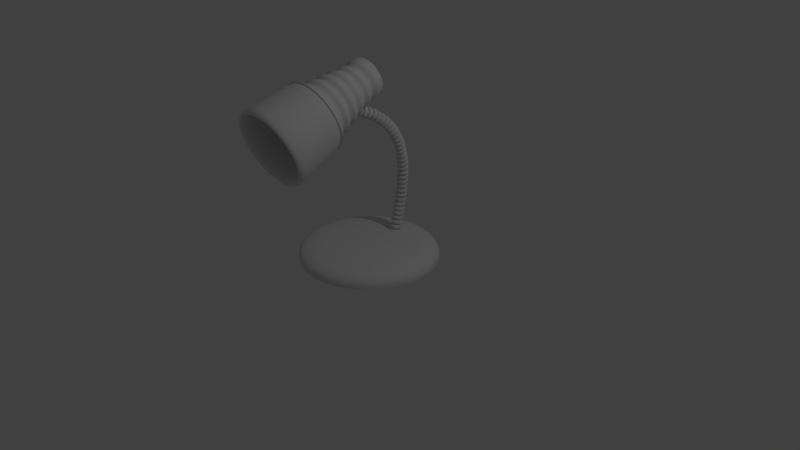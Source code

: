 # Source: lampa.blend  (saved by Blender 2.79.0; exported with 4.5.12 LTS)
import bpy
from mathutils import Matrix  # noqa: F401  (used for matrix-valued properties, if any)

bpy.ops.wm.read_factory_settings(use_empty=True)
scene = bpy.context.scene
scene.name = 'Scene'

# ---- collections
col_collection_1 = bpy.data.collections.new('Collection 1'); scene.collection.children.link(col_collection_1)

# ---- world
world_world = bpy.data.worlds.new('World'); scene.world = world_world
world_world.color = (0.05088, 0.05088, 0.05088)
world_world.use_sun_shadow = False
world_world.sun_shadow_jitter_overblur = 0.0
world_world.cycles.sampling_method = 'MANUAL'

# ---- cameras
cam_camera = bpy.data.cameras.new('Camera')
cam_camera.clip_end = 100.0
cam_camera.lens = 35.0
cam_camera.sensor_width = 32.0
cam_camera.sensor_height = 18.0
cam_camera.ortho_scale = 7.314
cam_camera.dof.focus_distance = 0.0
cam_camera.dof.aperture_fstop = 128.0

# ---- lights
light_lamp = bpy.data.lights.new('Lamp', 'POINT')
light_lamp.transmission_factor = 0.0
light_lamp.cutoff_distance = 30.0
light_lamp.energy = 100.0
light_lamp.shadow_buffer_clip_start = 1.001
light_lamp.shadow_soft_size = 0.1
light_lamp.shadow_maximum_resolution = 0.006
light_lamp.use_absolute_resolution = True

# ---- meshes
me_circle_002 = bpy.data.meshes.new('Circle.002')
me_circle_002.from_pydata([(0.0, 1.0, 0.0), (-0.7071, 0.7071, 0.0), (-1.0, -4.371e-08, 0.0), (-0.7071, -0.7071, 0.0), (8.742e-08, -1.0, 0.0), (0.7071, -0.7071, 0.0), (1.0, 1.192e-08, 0.0), (0.7071, 0.7071, 0.0), (7.474e-09, 0.5262, -1.973), (-0.3721, 0.3721, -1.973), (-0.5262, -1.021e-07, -1.973), (-0.3721, -0.3721, -1.973), (5.348e-08, -0.5262, -1.973), (0.3721, -0.3721, -1.973), (0.5262, -7.284e-08, -1.973), (0.3721, 0.3721, -1.973), (8.257e-08, -0.9323, -0.2819), (7.772e-08, -0.8646, -0.5638), (7.288e-08, -0.797, -0.8457), (6.803e-08, -0.7293, -1.128), (6.318e-08, -0.6616, -1.41), (5.833e-08, -0.5939, -1.691), (0.42, -0.42, -1.691), (0.4678, -0.4678, -1.41), (0.5157, -0.5157, -1.128), (0.5635, -0.5635, -0.8457), (0.6114, -0.6114, -0.5638), (0.6592, -0.6592, -0.2819), (-0.9323, -5.205e-08, -0.2819), (-0.8646, -6.04e-08, -0.5638), (-0.797, -6.874e-08, -0.8457), (-0.7293, -7.708e-08, -1.128), (-0.6616, -8.543e-08, -1.41), (-0.5939, -9.377e-08, -1.691), (-0.42, -0.42, -1.691), (-0.4678, -0.4678, -1.41), (-0.5157, -0.5157, -1.128), (-0.5635, -0.5635, -0.8457), (-0.6114, -0.6114, -0.5638), (-0.6592, -0.6592, -0.2819), (1.068e-09, 0.9323, -0.2819), (2.135e-09, 0.8646, -0.5638), (3.203e-09, 0.797, -0.8457), (4.271e-09, 0.7293, -1.128), (5.338e-09, 0.6616, -1.41), (6.406e-09, 0.5939, -1.691), (-0.42, 0.42, -1.691), (-0.4678, 0.4678, -1.41), (-0.5157, 0.5157, -1.128), (-0.5635, 0.5635, -0.8457), (-0.6114, 0.6114, -0.5638), (-0.6592, 0.6592, -0.2819), (0.6592, 0.6592, -0.2819), (0.6114, 0.6114, -0.5638), (0.5635, 0.5635, -0.8457), (0.5157, 0.5157, -1.128), (0.4678, 0.4678, -1.41), (0.42, 0.42, -1.691), (0.5939, -6.073e-08, -1.691), (0.6616, -4.862e-08, -1.41), (0.7293, -3.651e-08, -1.128), (0.797, -2.44e-08, -0.8457), (0.8646, -1.229e-08, -0.5638), (0.9323, -1.839e-10, -0.2819), (5.215e-08, -0.5322, -1.832), (-0.5322, -9.615e-08, -1.832), (5.621e-09, 0.5322, -1.832), (0.3763, 0.3763, -1.832), (0.3763, -0.3763, -1.832), (-0.3763, -0.3763, -1.832), (-0.3763, 0.3763, -1.832), (0.5322, -6.654e-08, -1.832), (5.227e-08, -0.4557, -1.55), (0.3222, -0.3222, -1.55), (-0.4557, -7.508e-08, -1.55), (-0.3222, -0.3222, -1.55), (1.243e-08, 0.4557, -1.55), (-0.3222, 0.3222, -1.55), (0.3222, 0.3222, -1.55), (0.4557, -4.973e-08, -1.55), (5.553e-08, -0.4997, -1.269), (0.3534, -0.3534, -1.269), (-0.4997, -7.247e-08, -1.269), (-0.3534, -0.3534, -1.269), (1.184e-08, 0.4997, -1.269), (-0.3534, 0.3534, -1.269), (0.3534, 0.3534, -1.269), (0.4997, -4.466e-08, -1.269), (6.066e-08, -0.5793, -0.9867), (0.4096, -0.4096, -0.9867), (-0.5793, -5.986e-08, -0.9867), (-0.4096, -0.4096, -0.9867), (1.002e-08, 0.5793, -0.9867), (-0.4096, 0.4096, -0.9867), (0.4096, 0.4096, -0.9867), (0.5793, -2.763e-08, -0.9867), (6.398e-08, -0.624, -0.7048), (0.4412, -0.4412, -0.7048), (-0.624, -6.02e-08, -0.7048), (-0.4412, -0.4412, -0.7048), (9.422e-09, 0.624, -0.7048), (-0.4412, 0.4412, -0.7048), (0.4412, 0.4412, -0.7048), (0.624, -2.548e-08, -0.7048), (6.852e-08, -0.691, -0.4229), (0.4886, -0.4886, -0.4229), (-0.691, -4.686e-08, -0.4229), (-0.4886, -0.4886, -0.4229), (8.115e-09, 0.691, -0.4229), (-0.4886, 0.4886, -0.4229), (0.4886, 0.4886, -0.4229), (0.691, -8.419e-09, -0.4229), (0.6832, -0.6832, -0.141), (-0.6832, -0.6832, -0.141), (-0.6832, 0.6832, -0.141), (0.9662, 5.87e-09, -0.141), (8.5e-08, -0.9662, -0.141), (-0.9662, -4.788e-08, -0.141), (5.338e-10, 0.9662, -0.141), (0.6832, 0.6832, -0.141), (9.877e-09, 0.1846, -1.973), (-0.1305, 0.1305, -1.973), (-0.1846, -7.935e-08, -1.973), (-0.1305, -0.1305, -1.973), (2.601e-08, -0.1846, -1.973), (0.1305, -0.1305, -1.973), (0.1846, -6.908e-08, -1.973), (0.1305, 0.1305, -1.973), (0.0, 1.0, 0.0), (-0.7071, 0.7071, 0.0), (-1.0, -4.371e-08, 0.0), (-0.7071, -0.7071, 0.0), (8.742e-08, -1.0, 0.0), (0.7071, -0.7071, 0.0), (1.0, 1.192e-08, 0.0), (0.7071, 0.7071, 0.0), (0.0, 1.0, 0.0), (-0.7071, 0.7071, 0.0), (-1.0, -4.371e-08, 0.0), (-0.7071, -0.7071, 0.0), (8.742e-08, -1.0, 0.0), (0.7071, -0.7071, 0.0), (1.0, 1.192e-08, 0.0), (0.7071, 0.7071, 0.0), (0.0, 1.0, 0.0), (-0.7071, 0.7071, 0.0), (-1.0, -4.371e-08, 0.0), (-0.7071, -0.7071, 0.0), (8.742e-08, -1.0, 0.0), (0.7071, -0.7071, 0.0), (1.0, 1.192e-08, 0.0), (0.7071, 0.7071, 0.0), (-4.536e-10, 1.061, 0.592), (-0.7502, 0.7502, 0.592), (-1.061, -1.983e-08, 0.592), (-0.7502, -0.7502, 0.592), (9.229e-08, -1.061, 0.592), (0.7502, -0.7502, 0.592), (1.061, 3.92e-08, 0.592), (0.7502, 0.7502, 0.592), (-2.911e-09, 1.144, 1.184), (-0.8089, 0.8089, 1.184), (-1.144, 4.684e-09, 1.184), (-0.8089, -0.8089, 1.184), (9.611e-08, -1.144, 1.184), (0.8089, -0.8089, 1.184), (1.144, 6.734e-08, 1.184), (0.8089, 0.8089, 1.184), (3.657e-08, -0.01637, -1.973), (0.01158, -0.01158, -1.973), (0.01637, -7.02e-08, -1.973), (0.01158, 0.01158, -1.973), (3.512e-08, 0.01637, -1.973), (-0.01158, 0.01158, -1.973), (-0.01637, -7.113e-08, -1.973), (-0.01158, -0.01158, -1.973)], [], [(68, 64, 12, 13), (69, 65, 10, 11), (70, 66, 8, 9), (66, 67, 15, 8), (71, 68, 13, 14), (64, 69, 11, 12), (65, 70, 9, 10), (67, 71, 14, 15), (119, 115, 63, 52), (110, 111, 62, 53), (102, 103, 61, 54), (94, 95, 60, 55), (86, 87, 59, 56), (78, 79, 58, 57), (117, 114, 51, 28), (106, 109, 50, 29), (98, 101, 49, 30), (90, 93, 48, 31), (82, 85, 47, 32), (74, 77, 46, 33), (116, 113, 39, 16), (104, 107, 38, 17), (96, 99, 37, 18), (88, 91, 36, 19), (80, 83, 35, 20), (72, 75, 34, 21), (115, 112, 27, 63), (111, 105, 26, 62), (103, 97, 25, 61), (95, 89, 24, 60), (87, 81, 23, 59), (79, 73, 22, 58), (118, 119, 52, 40), (108, 110, 53, 41), (100, 102, 54, 42), (92, 94, 55, 43), (84, 86, 56, 44), (76, 78, 57, 45), (114, 118, 40, 51), (109, 108, 41, 50), (101, 100, 42, 49), (93, 92, 43, 48), (85, 84, 44, 47), (77, 76, 45, 46), (113, 117, 28, 39), (107, 106, 29, 38), (99, 98, 30, 37), (91, 90, 31, 36), (83, 82, 32, 35), (75, 74, 33, 34), (112, 116, 16, 27), (105, 104, 17, 26), (97, 96, 18, 25), (89, 88, 19, 24), (81, 80, 20, 23), (73, 72, 21, 22), (57, 58, 71, 67), (33, 46, 70, 65), (21, 34, 69, 64), (58, 22, 68, 71), (45, 57, 67, 66), (46, 45, 66, 70), (34, 33, 65, 69), (22, 21, 64, 68), (23, 20, 72, 73), (35, 32, 74, 75), (47, 44, 76, 77), (44, 56, 78, 76), (59, 23, 73, 79), (20, 35, 75, 72), (32, 47, 77, 74), (56, 59, 79, 78), (24, 19, 80, 81), (36, 31, 82, 83), (48, 43, 84, 85), (43, 55, 86, 84), (60, 24, 81, 87), (19, 36, 83, 80), (31, 48, 85, 82), (55, 60, 87, 86), (25, 18, 88, 89), (37, 30, 90, 91), (49, 42, 92, 93), (42, 54, 94, 92), (61, 25, 89, 95), (18, 37, 91, 88), (30, 49, 93, 90), (54, 61, 95, 94), (26, 17, 96, 97), (38, 29, 98, 99), (50, 41, 100, 101), (41, 53, 102, 100), (62, 26, 97, 103), (17, 38, 99, 96), (29, 50, 101, 98), (53, 62, 103, 102), (27, 16, 104, 105), (39, 28, 106, 107), (51, 40, 108, 109), (40, 52, 110, 108), (63, 27, 105, 111), (16, 39, 107, 104), (28, 51, 109, 106), (52, 63, 111, 110), (5, 4, 116, 112), (3, 2, 117, 113), (1, 0, 118, 114), (0, 7, 119, 118), (6, 5, 112, 115), (4, 3, 113, 116), (2, 1, 114, 117), (7, 6, 115, 119), (15, 14, 126, 127), (13, 12, 124, 125), (11, 10, 122, 123), (9, 8, 120, 121), (8, 15, 127, 120), (14, 13, 125, 126), (12, 11, 123, 124), (10, 9, 121, 122), (3, 4, 132, 131), (1, 2, 130, 129), (6, 7, 135, 134), (4, 5, 133, 132), (2, 3, 131, 130), (0, 1, 129, 128), (7, 0, 128, 135), (5, 6, 134, 133), (134, 135, 143, 142), (132, 133, 141, 140), (130, 131, 139, 138), (128, 129, 137, 136), (135, 128, 136, 143), (133, 134, 142, 141), (131, 132, 140, 139), (129, 130, 138, 137), (142, 143, 151, 150), (140, 141, 149, 148), (138, 139, 147, 146), (136, 137, 145, 144), (143, 136, 144, 151), (141, 142, 150, 149), (139, 140, 148, 147), (137, 138, 146, 145), (149, 150, 158, 157), (147, 148, 156, 155), (145, 146, 154, 153), (150, 151, 159, 158), (148, 149, 157, 156), (146, 147, 155, 154), (144, 145, 153, 152), (151, 144, 152, 159), (152, 153, 161, 160), (159, 152, 160, 167), (157, 158, 166, 165), (155, 156, 164, 163), (153, 154, 162, 161), (158, 159, 167, 166), (156, 157, 165, 164), (154, 155, 163, 162), (123, 122, 170, 171), (121, 120, 168, 169), (120, 127, 175, 168), (126, 125, 173, 174), (124, 123, 171, 172), (122, 121, 169, 170), (127, 126, 174, 175), (125, 124, 172, 173)])
me_circle_002.polygons.foreach_set('use_smooth', [True] * 168)
me_circle_002.use_remesh_preserve_volume = False
me_circle_002.use_remesh_preserve_attributes = False
me_circle_002.use_mirror_vertex_groups = False
me_circle_002.update()
me_circle_001 = bpy.data.meshes.new('Circle.001')
me_circle_001.from_pydata([(0.0, 0.07945, 0.0), (-0.05618, 0.05618, 0.0), (-0.07945, -3.473e-09, 0.0), (-0.05618, -0.05618, 0.0), (6.946e-09, -0.07945, 0.0), (0.05618, -0.05618, 0.0), (0.07945, 9.474e-10, 0.0), (0.05618, 0.05618, 0.0), (0.0, 0.07945, 0.0), (-0.05618, 0.05618, 0.0), (-0.07945, -3.473e-09, 0.0), (-0.05618, -0.05618, 0.0), (6.946e-09, -0.07945, 0.0), (0.05618, -0.05618, 0.0), (0.07945, 9.474e-10, 0.0), (0.05618, 0.05618, 0.0), (0.0, 0.07945, 0.02384), (-0.05618, 0.05618, 0.02384), (-0.07945, -3.473e-09, 0.02384), (-0.05618, -0.05618, 0.02384), (6.946e-09, -0.07945, 0.02384), (0.05618, -0.05618, 0.02384), (0.07945, 9.474e-10, 0.02384), (0.05618, 0.05618, 0.02384), (2.501e-10, 0.04589, 0.02384), (-0.03245, 0.03245, 0.02384), (-0.04589, -1.756e-09, 0.02384), (-0.03245, -0.03245, 0.02384), (4.262e-09, -0.04589, 0.02384), (0.03245, -0.03245, 0.02384), (0.04589, 7.973e-10, 0.02384), (0.03245, 0.03245, 0.02384), (2.501e-10, 0.04589, 0.02384), (-0.03245, 0.03245, 0.02384), (-0.04589, -1.756e-09, 0.02384), (-0.03245, -0.03245, 0.02384), (4.262e-09, -0.04589, 0.02384), (0.03245, -0.03245, 0.02384), (0.04589, 7.973e-10, 0.02384), (0.03245, 0.03245, 0.02384), (2.501e-10, 0.04589, 0.04131), (-0.03245, 0.03245, 0.04131), (-0.04589, -1.756e-09, 0.04131), (-0.03245, -0.03245, 0.04131), (4.262e-09, -0.04589, 0.04131), (0.03245, -0.03245, 0.04131), (0.04589, 7.973e-10, 0.04131), (0.03245, 0.03245, 0.04131), (2.165e-10, 0.07946, 0.04131), (-0.05618, 0.05618, 0.04131), (-0.07946, -3.257e-09, 0.04131), (-0.05618, -0.05618, 0.04131), (7.163e-09, -0.07946, 0.04131), (0.05618, -0.05618, 0.04131), (0.07946, 1.164e-09, 0.04131), (0.05618, 0.05618, 0.04131), (2.165e-10, 0.07946, 0.06515), (-0.05618, 0.05618, 0.06515), (-0.07946, -3.257e-09, 0.06515), (-0.05618, -0.05618, 0.06515), (7.163e-09, -0.07946, 0.06515), (0.05618, -0.05618, 0.06515), (0.07946, 1.164e-09, 0.06515), (0.05618, 0.05618, 0.06515)], [], [(6, 14, 13, 5), (4, 12, 11, 3), (2, 10, 9, 1), (7, 15, 14, 6), (5, 13, 12, 4), (3, 11, 10, 2), (1, 9, 8, 0), (0, 8, 15, 7), (15, 23, 22, 14), (13, 21, 20, 12), (11, 19, 18, 10), (9, 17, 16, 8), (8, 16, 23, 15), (14, 22, 21, 13), (12, 20, 19, 11), (10, 18, 17, 9), (20, 28, 27, 19), (18, 26, 25, 17), (23, 31, 30, 22), (21, 29, 28, 20), (19, 27, 26, 18), (17, 25, 24, 16), (16, 24, 31, 23), (22, 30, 29, 21), (24, 32, 39, 31), (30, 38, 37, 29), (28, 36, 35, 27), (26, 34, 33, 25), (31, 39, 38, 30), (29, 37, 36, 28), (27, 35, 34, 26), (25, 33, 32, 24), (37, 45, 44, 36), (35, 43, 42, 34), (33, 41, 40, 32), (32, 40, 47, 39), (38, 46, 45, 37), (36, 44, 43, 35), (34, 42, 41, 33), (39, 47, 46, 38), (47, 55, 54, 46), (45, 53, 52, 44), (43, 51, 50, 42), (41, 49, 48, 40), (40, 48, 55, 47), (46, 54, 53, 45), (44, 52, 51, 43), (42, 50, 49, 41), (54, 62, 61, 53), (52, 60, 59, 51), (50, 58, 57, 49), (55, 63, 62, 54), (53, 61, 60, 52), (51, 59, 58, 50), (49, 57, 56, 48), (48, 56, 63, 55)])
me_circle_001.polygons.foreach_set('use_smooth', [True] * 56)
_uv = me_circle_001.uv_layers.new(name='UVMap')
_uv.uv.foreach_set('vector', [0.5434, 0.5174, 0.544, 0.5177, 0.5172, 0.5411, 0.517, 0.5404, 0.4808, 0.5402, 0.4806, 0.5408, 0.4551, 0.5166, 0.4558, 0.5164, 0.457, 0.4824, 0.4563, 0.4821, 0.4829, 0.458, 0.4831, 0.4587, 0.5437, 0.4834, 0.5444, 0.4831, 0.544, 0.5177, 0.5434, 0.5174, 0.517, 0.5404, 0.5172, 0.5411, 0.4806, 0.5408, 0.4808, 0.5402, 0.4558, 0.5164, 0.4551, 0.5166, 0.4563, 0.4821, 0.457, 0.4824, 0.4831, 0.4587, 0.4829, 0.458, 0.5192, 0.4583, 0.5189, 0.4589, 0.5189, 0.4589, 0.5192, 0.4583, 0.5444, 0.4831, 0.5437, 0.4834, 0.5444, 0.4831, 0.5618, 0.4766, 0.5607, 0.5259, 0.544, 0.5177, 0.5172, 0.5411, 0.5236, 0.5593, 0.4729, 0.5583, 0.4806, 0.5408, 0.4551, 0.5166, 0.4378, 0.5231, 0.4394, 0.4738, 0.4563, 0.4821, 0.4829, 0.458, 0.4764, 0.4399, 0.527, 0.4409, 0.5192, 0.4583, 0.5192, 0.4583, 0.527, 0.4409, 0.5618, 0.4766, 0.5444, 0.4831, 0.544, 0.5177, 0.5607, 0.5259, 0.5236, 0.5593, 0.5172, 0.5411, 0.4806, 0.5408, 0.4729, 0.5583, 0.4378, 0.5231, 0.4551, 0.5166, 0.4563, 0.4821, 0.4394, 0.4738, 0.4764, 0.4399, 0.4829, 0.458, 0.4729, 0.5583, 0.4466, 0.6378, 0.3636, 0.56, 0.4378, 0.5231, 0.4394, 0.4738, 0.3608, 0.4467, 0.4395, 0.3647, 0.4764, 0.4399, 0.5618, 0.4766, 0.6362, 0.4395, 0.6391, 0.553, 0.5607, 0.5259, 0.5236, 0.5593, 0.5605, 0.6347, 0.4466, 0.6378, 0.4729, 0.5583, 0.4378, 0.5231, 0.3636, 0.56, 0.3608, 0.4467, 0.4394, 0.4738, 0.4764, 0.4399, 0.4395, 0.3647, 0.5534, 0.3616, 0.527, 0.4409, 0.527, 0.4409, 0.5534, 0.3616, 0.6362, 0.4395, 0.5618, 0.4766, 0.5607, 0.5259, 0.6391, 0.553, 0.5605, 0.6347, 0.5236, 0.5593, 0.5534, 0.3616, 0.5541, 0.3597, 0.6381, 0.4387, 0.6362, 0.4395, 0.6391, 0.553, 0.6411, 0.5537, 0.5613, 0.6365, 0.5605, 0.6347, 0.4466, 0.6378, 0.4459, 0.6397, 0.3617, 0.5608, 0.3636, 0.56, 0.3608, 0.4467, 0.3589, 0.446, 0.4386, 0.3628, 0.4395, 0.3647, 0.6362, 0.4395, 0.6381, 0.4387, 0.6411, 0.5537, 0.6391, 0.553, 0.5605, 0.6347, 0.5613, 0.6365, 0.4459, 0.6397, 0.4466, 0.6378, 0.3636, 0.56, 0.3617, 0.5608, 0.3589, 0.446, 0.3608, 0.4467, 0.4395, 0.3647, 0.4386, 0.3628, 0.5541, 0.3597, 0.5534, 0.3616, 0.5613, 0.6365, 0.5902, 0.7057, 0.4177, 0.7091, 0.4459, 0.6397, 0.3617, 0.5608, 0.2929, 0.5899, 0.2898, 0.4176, 0.3589, 0.446, 0.4386, 0.3628, 0.4096, 0.2938, 0.5823, 0.2903, 0.5541, 0.3597, 0.5541, 0.3597, 0.5823, 0.2903, 0.7069, 0.4097, 0.6381, 0.4387, 0.6411, 0.5537, 0.7101, 0.582, 0.5902, 0.7057, 0.5613, 0.6365, 0.4459, 0.6397, 0.4177, 0.7091, 0.2929, 0.5899, 0.3617, 0.5608, 0.3589, 0.446, 0.2898, 0.4176, 0.4096, 0.2938, 0.4386, 0.3628, 0.6381, 0.4387, 0.7069, 0.4097, 0.7101, 0.582, 0.6411, 0.5537, 0.7069, 0.4097, 0.8527, 0.3451, 0.8587, 0.6396, 0.7101, 0.582, 0.5902, 0.7057, 0.6548, 0.8517, 0.3603, 0.8581, 0.4177, 0.7091, 0.2929, 0.5899, 0.1472, 0.6544, 0.1411, 0.36, 0.2898, 0.4176, 0.4096, 0.2938, 0.345, 0.1477, 0.6397, 0.1413, 0.5823, 0.2903, 0.5823, 0.2903, 0.6397, 0.1413, 0.8527, 0.3451, 0.7069, 0.4097, 0.7101, 0.582, 0.8587, 0.6396, 0.6548, 0.8517, 0.5902, 0.7057, 0.4177, 0.7091, 0.3603, 0.8581, 0.1472, 0.6544, 0.2929, 0.5899, 0.2898, 0.4176, 0.1411, 0.36, 0.345, 0.1477, 0.4096, 0.2938, 0.8587, 0.6396, 0.9997, 0.7067, 0.7071, 0.9987, 0.6548, 0.8517, 0.3603, 0.8581, 0.2935, 0.9992, 0.0001, 0.7069, 0.1472, 0.6544, 0.1411, 0.36, 9.995e-05, 0.293, 0.2926, 0.0006277, 0.345, 0.1477, 0.8527, 0.3451, 0.9999, 0.2926, 0.9997, 0.7067, 0.8587, 0.6396, 0.6548, 0.8517, 0.7071, 0.9987, 0.2935, 0.9992, 0.3603, 0.8581, 0.1472, 0.6544, 0.0001, 0.7069, 9.995e-05, 0.293, 0.1411, 0.36, 0.345, 0.1477, 0.2926, 0.0006277, 0.7066, 9.995e-05, 0.6397, 0.1413, 0.6397, 0.1413, 0.7066, 9.995e-05, 0.9999, 0.2926, 0.8527, 0.3451])
me_circle_001.use_remesh_preserve_volume = False
me_circle_001.use_remesh_preserve_attributes = False
me_circle_001.use_mirror_vertex_groups = False
me_circle_001.update()
me_circle = bpy.data.meshes.new('Circle')
me_circle.from_pydata([(-2.98e-08, 1.0, 0.0), (-0.7071, 0.7071, 0.0), (-1.0, 0.0, 0.0), (-0.7071, -0.7071, 0.0), (5.96e-08, -1.0, 0.0), (0.7071, -0.7071, 0.0), (1.0, 0.0, 0.0), (0.7071, 0.7071, 0.0), (-2.98e-08, 1.0, 0.1), (-0.7071, 0.7071, 0.1), (-1.0, 0.0, 0.1), (-0.7071, -0.7071, 0.1), (5.96e-08, -1.0, 0.1), (0.7071, -0.7071, 0.1), (1.0, 0.0, 0.1), (0.7071, 0.7071, 0.1), (-2.395e-08, 0.8037, 0.2), (-0.5683, 0.5683, 0.2), (-0.8037, 0.0, 0.2), (-0.5683, -0.5683, 0.2), (4.791e-08, -0.8037, 0.2), (0.5683, -0.5683, 0.2), (0.8037, 0.0, 0.2), (0.5683, 0.5683, 0.2), (-3.235e-09, 0.6027, 0.2), (-0.1075, 0.5582, 0.2), (-0.1521, 0.4506, 0.2), (-0.1075, 0.3431, 0.2), (1.036e-08, 0.2986, 0.2), (0.1075, 0.3431, 0.2), (0.1521, 0.4506, 0.2), (0.1075, 0.5582, 0.2), (-1.682e-09, 0.5298, 0.2), (-0.05601, 0.5066, 0.2), (-0.07921, 0.4506, 0.2), (-0.05601, 0.3946, 0.2), (5.4e-09, 0.3714, 0.2), (0.05601, 0.3946, 0.2), (0.07921, 0.4506, 0.2), (0.05601, 0.5066, 0.2)], [], [(1, 0, 8, 9), (0, 7, 15, 8), (6, 5, 13, 14), (4, 3, 11, 12), (2, 1, 9, 10), (7, 6, 14, 15), (5, 4, 12, 13), (3, 2, 10, 11), (12, 11, 19, 20), (10, 9, 17, 18), (15, 14, 22, 23), (13, 12, 20, 21), (11, 10, 18, 19), (9, 8, 16, 17), (8, 15, 23, 16), (14, 13, 21, 22), (16, 23, 31, 24), (22, 21, 29, 30), (20, 19, 27, 28), (18, 17, 25, 26), (23, 22, 30, 31), (21, 20, 28, 29), (19, 18, 26, 27), (17, 16, 24, 25), (27, 26, 34, 35), (25, 24, 32, 33), (24, 31, 39, 32), (30, 29, 37, 38), (28, 27, 35, 36), (26, 25, 33, 34), (31, 30, 38, 39), (29, 28, 36, 37)])
_uv = me_circle.uv_layers.new(name='UVMap')
_uv.uv.foreach_set('vector', [0.2923, 9.993e-05, 0.7067, 9.996e-05, 0.6863, 0.05488, 0.3166, 0.05324, 0.7067, 9.996e-05, 0.9999, 0.2928, 0.9467, 0.3171, 0.6863, 0.05488, 0.9995, 0.7068, 0.7068, 0.9989, 0.6825, 0.9458, 0.9448, 0.6864, 0.2935, 0.9988, 0.0009536, 0.7068, 0.05396, 0.6825, 0.3138, 0.9442, 9.993e-05, 0.2933, 0.2923, 9.993e-05, 0.3166, 0.05324, 0.05483, 0.3136, 0.9999, 0.2928, 0.9995, 0.7068, 0.9448, 0.6864, 0.9467, 0.3171, 0.7068, 0.9989, 0.2935, 0.9988, 0.3138, 0.9442, 0.6825, 0.9458, 0.0009536, 0.7068, 9.993e-05, 0.2933, 0.05483, 0.3136, 0.05396, 0.6825, 0.3138, 0.9442, 0.05396, 0.6825, 0.1556, 0.6393, 0.3552, 0.8418, 0.05483, 0.3136, 0.3166, 0.05324, 0.3598, 0.155, 0.1573, 0.355, 0.9467, 0.3171, 0.9448, 0.6864, 0.8425, 0.6448, 0.8449, 0.3603, 0.6825, 0.9458, 0.3138, 0.9442, 0.3552, 0.8418, 0.6396, 0.8441, 0.05396, 0.6825, 0.05483, 0.3136, 0.1573, 0.355, 0.1556, 0.6393, 0.3166, 0.05324, 0.6863, 0.05488, 0.6447, 0.1575, 0.3598, 0.155, 0.6863, 0.05488, 0.9467, 0.3171, 0.8449, 0.3603, 0.6447, 0.1575, 0.9448, 0.6864, 0.6825, 0.9458, 0.6396, 0.8441, 0.8425, 0.6448, 0.6447, 0.1575, 0.8449, 0.3603, 0.6465, 0.2822, 0.6083, 0.2435, 0.8425, 0.6448, 0.6396, 0.8441, 0.6074, 0.3747, 0.6461, 0.3365, 0.3552, 0.8418, 0.1556, 0.6393, 0.5149, 0.3355, 0.553, 0.3743, 0.1573, 0.355, 0.3598, 0.155, 0.5541, 0.2431, 0.5153, 0.2812, 0.8449, 0.3603, 0.8425, 0.6448, 0.6461, 0.3365, 0.6465, 0.2822, 0.6396, 0.8441, 0.3552, 0.8418, 0.553, 0.3743, 0.6074, 0.3747, 0.1556, 0.6393, 0.1573, 0.355, 0.5153, 0.2812, 0.5149, 0.3355, 0.3598, 0.155, 0.6447, 0.1575, 0.6083, 0.2435, 0.5541, 0.2431, 0.5149, 0.3355, 0.5153, 0.2812, 0.5466, 0.2944, 0.5464, 0.3227, 0.5541, 0.2431, 0.6083, 0.2435, 0.5951, 0.2748, 0.5668, 0.2746, 0.6083, 0.2435, 0.6465, 0.2822, 0.615, 0.295, 0.5951, 0.2748, 0.6461, 0.3365, 0.6074, 0.3747, 0.5946, 0.3431, 0.6148, 0.3233, 0.553, 0.3743, 0.5149, 0.3355, 0.5464, 0.3227, 0.5663, 0.3429, 0.5153, 0.2812, 0.5541, 0.2431, 0.5668, 0.2746, 0.5466, 0.2944, 0.6465, 0.2822, 0.6461, 0.3365, 0.6148, 0.3233, 0.615, 0.295, 0.6074, 0.3747, 0.553, 0.3743, 0.5663, 0.3429, 0.5946, 0.3431])
me_circle.use_remesh_preserve_volume = False
me_circle.use_remesh_preserve_attributes = False
me_circle.use_mirror_vertex_groups = False
me_circle.update()

# ---- curves / text
cu_beziercurve = bpy.data.curves.new('BezierCurve', 'CURVE')
cu_beziercurve.dimensions = '3D'
_sp = cu_beziercurve.splines.new('BEZIER'); _sp.bezier_points.add(1)
_sp.bezier_points.foreach_set('co', [-1.004, 0.01216, -0.01453, 0.7891, 0.123, 1.134])
_sp.bezier_points.foreach_set('handle_left', [-1.755, 0.01484, 0.1926, 0.855, -0.3544, -0.1029])
_sp.bezier_points.foreach_set('handle_right', [-0.2414, 0.009434, -0.2245, 0.7374, 0.4975, 2.104])
for _p, _l, _r in zip(_sp.bezier_points, ['ALIGNED', 'ALIGNED'], ['ALIGNED', 'ALIGNED']): _p.handle_left_type = _l; _p.handle_right_type = _r
_sp.order_u = 0
_sp.order_v = 0
cu_beziercurve.use_path = True
cu_beziercurve.use_path_clamp = True
cu_beziercurve.bevel_resolution = 0
cu_beziercurve.fill_mode = 'HALF'

# ---- objects
ob_circle_002 = bpy.data.objects.new('Circle.002', me_circle_002)
ob_beziercurve = bpy.data.objects.new('BezierCurve', cu_beziercurve)
ob_circle_001 = bpy.data.objects.new('Circle.001', me_circle_001)
ob_circle = bpy.data.objects.new('Circle', me_circle)
ob_lamp = bpy.data.objects.new('Lamp', light_lamp)
ob_camera = bpy.data.objects.new('Camera', cam_camera)

# ---- transforms, parenting, visibility, modifiers, constraints
ob_circle_002.location = (-0.006929, -0.8678, 2.015)
ob_circle_002.rotation_euler = (1.93, 0.005236, 0.0)
ob_circle_002.scale = (0.5068, 0.5068, 0.5068)
ob_circle_002.lineart.crease_threshold = 0.0
_m = ob_circle_002.modifiers.new('Solidify', 'SOLIDIFY')
_m.thickness = 0.19
_m.nonmanifold_thickness_mode = 'FIXED'
_m.nonmanifold_merge_threshold = 0.0003
_m = ob_circle_002.modifiers.new('Subsurf', 'SUBSURF')
_m.uv_smooth = 'PRESERVE_CORNERS'
_m.quality = 2
_m.levels = 5
ob_beziercurve.location = (-0.001464, 0.4043, 1.214)
ob_beziercurve.rotation_euler = (0.0, 4.712, 1.571)
ob_beziercurve.scale = (1.03, 1.0, 1.0)
ob_beziercurve.lineart.crease_threshold = 0.0
ob_circle_001.location = (0.01303, 0.4341, 1.227)
ob_circle_001.lineart.crease_threshold = 0.0
_m = ob_circle_001.modifiers.new('Array', 'ARRAY')
_m.count = 34
_m.constant_offset_displace = (0.0, 0.0, 0.0)
_m.relative_offset_displace = (-5.96e-08, 0.0, 1.0)
_m.use_merge_vertices = True
_m.use_merge_vertices_cap = True
_m.merge_threshold = 0.02
_m = ob_circle_001.modifiers.new('Subsurf', 'SUBSURF')
_m.uv_smooth = 'PRESERVE_CORNERS'
_m.quality = 2
_m.levels = 5
_m = ob_circle_001.modifiers.new('Curve', 'CURVE')
_m.object = ob_beziercurve
ob_circle.location = (0.0, 0.0, 0.0)
ob_circle.lineart.crease_threshold = 0.0
_m = ob_circle.modifiers.new('Subsurf', 'SUBSURF')
_m.uv_smooth = 'PRESERVE_CORNERS'
_m.levels = 5
_m.render_levels = 6
ob_lamp.location = (4.076, 1.005, 5.904)
ob_lamp.rotation_euler = (0.6503, 0.05522, 1.866)
ob_lamp.lock_rotations_4d = False
ob_lamp.empty_display_type = 'ARROWS'
ob_lamp.color = (0.0, 0.0, 0.0, 0.0)
ob_lamp.lineart.crease_threshold = 0.0
ob_camera.location = (7.481, -6.508, 5.344)
ob_camera.rotation_euler = (1.109, 0.0, 0.8149)
ob_camera.lock_rotations_4d = False
ob_camera.empty_display_type = 'ARROWS'
ob_camera.color = (0.0, 0.0, 0.0, 0.0)
ob_camera.display_type = 'WIRE'
ob_camera.lineart.crease_threshold = 0.0

# ---- collection membership
col_collection_1.objects.link(ob_circle_002)
col_collection_1.objects.link(ob_beziercurve)
col_collection_1.objects.link(ob_circle_001)
col_collection_1.objects.link(ob_circle)
col_collection_1.objects.link(ob_lamp)
col_collection_1.objects.link(ob_camera)

# ---- scene / render settings (as saved in the file)
scene.camera = ob_camera
scene.frame_start = 1; scene.frame_end = 250; scene.frame_set(138)
scene.render.engine = 'BLENDER_EEVEE_NEXT'
scene.render.resolution_percentage = 50
scene.render.dither_intensity = 0.0
scene.cycles.use_denoising = False
scene.cycles.samples = 128
scene.cycles.sampling_pattern = 'TABULATED_SOBOL'
scene.cycles.use_adaptive_sampling = False
scene.cycles.use_light_tree = False
scene.cycles.blur_glossy = 0.0
scene.cycles.sample_clamp_indirect = 0.0
scene.view_settings.view_transform = 'Standard'
bpy.context.view_layer.update()
